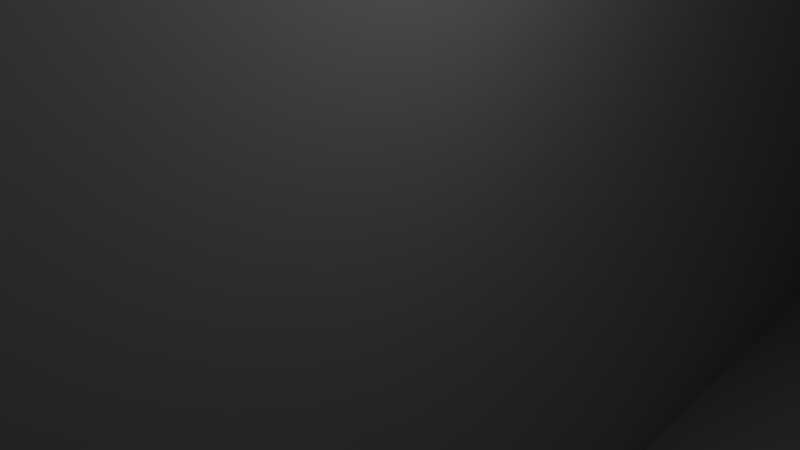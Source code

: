 # Source: plane.blend  (saved by Blender 2.76.0; exported with 4.5.12 LTS)
import bpy
from mathutils import Matrix  # noqa: F401  (used for matrix-valued properties, if any)

bpy.ops.wm.read_factory_settings(use_empty=True)
scene = bpy.context.scene
scene.name = 'Scene'

# ---- collections
col_collection_1 = bpy.data.collections.new('Collection 1'); scene.collection.children.link(col_collection_1)

# ---- materials (node trees are filled in below, after node groups)
mat_material_001 = bpy.data.materials.new('Material.001')
mat_material_001.alpha_threshold = 0.0
mat_material_001.use_transparent_shadow = False
mat_material_001.diffuse_color = (0.64, 0.64, 0.64, 1.0)
mat_material_001.specular_color = (0.5, 0.5, 0.5)
mat_material_001.roughness = 0.5
mat_material_001.specular_intensity = 1.0

# ---- material node trees

# ---- world
world_world = bpy.data.worlds.new('World'); scene.world = world_world
world_world.color = (0.05088, 0.05088, 0.05088)
world_world.use_sun_shadow = False
world_world.sun_shadow_jitter_overblur = 0.0
world_world.cycles.sampling_method = 'MANUAL'
world_world.cycles.sample_map_resolution = 256

# ---- cameras
cam_camera = bpy.data.cameras.new('Camera')
cam_camera.clip_end = 100.0
cam_camera.lens = 35.0
cam_camera.sensor_width = 32.0
cam_camera.sensor_height = 18.0
cam_camera.ortho_scale = 7.314
cam_camera.dof.focus_distance = 0.0
cam_camera.dof.aperture_fstop = 128.0

# ---- lights
light_lamp = bpy.data.lights.new('Lamp', 'POINT')
light_lamp.transmission_factor = 0.0
light_lamp.cutoff_distance = 30.0
light_lamp.energy = 100.0
light_lamp.shadow_buffer_clip_start = 1.001
light_lamp.shadow_soft_size = 0.1
light_lamp.shadow_maximum_resolution = 0.006
light_lamp.use_absolute_resolution = True
light_lamp.cycles.use_multiple_importance_sampling = False

# ---- meshes
me_cube_cube_001 = bpy.data.meshes.new('Cube_Cube.001')
me_cube_cube_001.from_pydata([(-2.77, -0.0647, 0.0), (0.8325, -0.1453, 0.0), (0.5884, 0.08858, -0.5541), (0.54, 0.4953, -4.682e-09), (0.6361, -0.0647, -1.496), (-0.4083, 0.1135, -0.5775), (-0.9665, -0.08471, -1.459), (0.08668, 0.1011, -0.5489), (-0.4852, 0.4251, 0.0), (0.8439, 0.2153, -3.04e-09), (0.8501, 0.01194, -0.2771), (0.9235, 0.03499, -3.14e-09), (0.7509, 0.1519, -0.2771), (-0.6476, -0.03915, -0.3481), (0.2766, -0.01361, -0.351), (-1.569, -0.1505, 0.0), (0.01745, -0.2345, 0.0), (-1.57, 0.2285, 0.0), (-1.227, 0.02441, -0.5143), (0.01353, -0.07471, -1.701)], [(2, 7)], [(2, 10, 4), (8, 17, 0, 15), (3, 2, 5, 8), (5, 18, 17, 8), (3, 9, 12), (10, 1, 16, 14), (2, 12, 10), (14, 16, 13), (16, 15, 13), (13, 15, 0), (1, 10, 11), (9, 3, 1), (1, 3, 16), (3, 8, 16), (16, 8, 15), (9, 1, 11), (12, 2, 3), (9, 11, 10, 12), (6, 0, 18, 5), (4, 19, 6, 5, 2), (17, 18, 0), (14, 13, 6, 19, 4, 10), (6, 13, 0)])
_k = set([(2, 3), (2, 4)])
me_cube_cube_001.attributes.new('sharp_edge', 'BOOLEAN', 'EDGE').data.foreach_set('value', [ (min(e.vertices), max(e.vertices)) in _k for e in me_cube_cube_001.edges])
_uv = me_cube_cube_001.uv_layers.new(name='UVMap')
_uv.uv.foreach_set('vector', [0.5, 0.25, 0.0, 0.0, 1.0, 1.0, 0.0, 0.0, 0.25, 0.0, 0.5, 0.0, 0.0, 0.0, 0.0, 0.0, 1.0, 0.5, 0.0, 0.0, 0.0, 0.0, 0.0, 0.0, 0.5, 0.0, 0.0, 0.0, 0.0, 0.0, 0.0, 0.0, 0.0, 0.0, 1.0, 0.5, 0.0, 0.0, 0.0, 0.0, 0.0, 0.0, 0.0, 0.0, 0.5, 0.25, 0.0, 0.0, 0.5, 0.25, 0.0, 0.0, 0.0, 0.0, 0.0, 0.0, 0.3333, 0.3333, 0.0, 0.0, 0.0, 0.0, 0.0, 0.0, 0.0, 0.0, 0.0, 0.0, 0.0, 0.0, 0.0, 0.0, 1.0, 1.0, 0.0, 0.0, 1.0, 0.5, 0.0, 0.0, 0.6667, 0.6667, 0.0, 0.0, 0.0, 0.0, 0.0, 0.0, 0.0, 0.0, 0.0, 0.0, 0.3333, 0.3333, 0.0, 0.0, 0.0, 0.0, 1.0, 0.5, 0.0, 0.0, 1.0, 1.0, 0.5, 0.25, 1.0, 0.5, 0.0, 0.0, 0.0, 0.0, 1.0, 1.0, 0.0, 0.0, 0.0, 0.0, 0.0, 0.0, 0.0, 0.0, 1.0, 0.0, 0.0, 0.0, 0.0, 0.0, 0.0, 0.0, 0.0, 0.0, 1.0, 0.5, 1.0, 1.0, 0.5, 0.0, 1.0, 0.0, 0.25, 0.0, 0.0, 0.0, 0.0, 0.0, 0.0, 0.0, 0.0, 0.0, 0.0, 0.0, 0.0, 0.0, 0.0, 0.0, 0.0, 0.0, 0.0, 0.0])
me_cube_cube_001.materials.append(mat_material_001)
me_cube_cube_001.use_remesh_preserve_volume = False
me_cube_cube_001.use_remesh_preserve_attributes = False
me_cube_cube_001.use_mirror_vertex_groups = False
me_cube_cube_001.update()
me_cube_cube_001.normals_split_custom_set([tuple(v) for v in zip(*[iter([0.4005, 0.9074, -0.1274, 0.4005, 0.9074, -0.1274, 0.4005, 0.9074, -0.1274, 0.0, 0.0, 1.0, 0.0, 0.0, 1.0, 0.0, 0.0, 1.0, 0.0, 0.0, 1.0, -0.01271, 0.8436, -0.5369, -0.01271, 0.8436, -0.5369, -0.01271, 0.8436, -0.5369, -0.01271, 0.8436, -0.5369, -0.1463, 0.8716, -0.4679, -0.1463, 0.8716, -0.4679, -0.1463, 0.8716, -0.4679, -0.1463, 0.8716, -0.4679, 0.63, 0.6839, -0.3679, 0.63, 0.6839, -0.3679, 0.63, 0.6839, -0.3679, 0.0976, -0.871, -0.4815, 0.0976, -0.871, -0.4815, 0.0976, -0.871, -0.4815, 0.0976, -0.871, -0.4815, 0.6963, 0.4933, -0.5213, 0.6963, 0.4933, -0.5213, 0.6963, 0.4933, -0.5213, 0.02193, -0.8533, -0.5209, 0.02193, -0.8533, -0.5209, 0.02193, -0.8533, -0.5209, -0.04802, -0.9074, -0.4176, -0.04802, -0.9074, -0.4176, -0.04802, -0.9074, -0.4176, -0.06356, -0.8893, -0.4529, -0.06356, -0.8893, -0.4529, -0.06356, -0.8893, -0.4529, 0.8756, -0.4419, -0.1952, 0.8756, -0.4419, -0.1952, 0.8756, -0.4419, -0.1952, 2.296e-09, 8.356e-09, 1.0, 2.296e-09, 8.356e-09, 1.0, 2.296e-09, 8.356e-09, 1.0, -7.616e-10, 6.96e-09, 1.0, -7.616e-10, 6.96e-09, 1.0, -7.616e-10, 6.96e-09, 1.0, 4.34e-09, 3.308e-09, 1.0, 4.34e-09, 3.308e-09, 1.0, 4.34e-09, 3.308e-09, 1.0, 0.0, 0.0, 1.0, 0.0, 0.0, 1.0, 0.0, 0.0, 1.0, 1.899e-08, 7.828e-09, 1.0, 1.899e-08, 7.828e-09, 1.0, 1.899e-08, 7.828e-09, 1.0, 0.5289, 0.7055, -0.4717, 0.5289, 0.7055, -0.4717, 0.5289, 0.7055, -0.4717, 0.8272, 0.4616, -0.3204, 0.8272, 0.4616, -0.3204, 0.8272, 0.4616, -0.3204, 0.8272, 0.4616, -0.3204, -0.1094, 0.9835, -0.1438, -0.1094, 0.9835, -0.1438, -0.1094, 0.9835, -0.1438, -0.1094, 0.9835, -0.1438, -0.0008745, 0.9859, -0.1671, -0.0008745, 0.9859, -0.1671, -0.0008745, 0.9859, -0.1671, -0.0008745, 0.9859, -0.1671, -0.0008745, 0.9859, -0.1671, -0.2085, 0.8534, -0.4777, -0.2085, 0.8534, -0.4777, -0.2085, 0.8534, -0.4777, 0.02141, -0.9989, 0.04246, 0.02141, -0.9989, 0.04246, 0.02141, -0.9989, 0.04246, 0.02141, -0.9989, 0.04246, 0.02141, -0.9989, 0.04246, 0.02141, -0.9989, 0.04246, 0.0179, -0.9992, 0.03584, 0.0179, -0.9992, 0.03584, 0.0179, -0.9992, 0.03584])] * 3)])

# ---- objects
ob_cube_cube_001 = bpy.data.objects.new('Cube_Cube.001', me_cube_cube_001)
ob_lamp = bpy.data.objects.new('Lamp', light_lamp)
ob_camera = bpy.data.objects.new('Camera', cam_camera)

# ---- transforms, parenting, visibility, modifiers, constraints
ob_cube_cube_001.location = (0.0, 2.463, 0.3465)
ob_cube_cube_001.rotation_euler = (1.571, -0.0, 1.571)
ob_cube_cube_001.scale = (36.4, 36.4, 36.4)
ob_cube_cube_001.lineart.crease_threshold = 0.0
_m = ob_cube_cube_001.modifiers.new('Mirror', 'MIRROR')
_m.use_axis = (False, False, True)
_m.use_clip = True
_m.merge_threshold = 0.0184
ob_lamp.location = (4.076, 1.005, 6.25)
ob_lamp.rotation_euler = (0.6503, 0.05522, 1.866)
ob_lamp.lock_rotations_4d = False
ob_lamp.empty_display_type = 'ARROWS'
ob_lamp.color = (0.0, 0.0, 0.0, 0.0)
ob_lamp.lineart.crease_threshold = 0.0
ob_camera.location = (7.481, -6.508, 5.69)
ob_camera.rotation_euler = (1.109, 0.01082, 0.8149)
ob_camera.lock_rotations_4d = False
ob_camera.empty_display_type = 'ARROWS'
ob_camera.color = (0.0, 0.0, 0.0, 0.0)
ob_camera.display_type = 'WIRE'
ob_camera.lineart.crease_threshold = 0.0

# ---- collection membership
col_collection_1.objects.link(ob_cube_cube_001)
col_collection_1.objects.link(ob_lamp)
col_collection_1.objects.link(ob_camera)

# ---- scene / render settings (as saved in the file)
scene.camera = ob_camera
scene.frame_start = 1; scene.frame_end = 250; scene.frame_set(55)
scene.render.engine = 'BLENDER_EEVEE_NEXT'
scene.render.resolution_percentage = 50
scene.render.dither_intensity = 0.0
scene.cycles.use_denoising = False
scene.cycles.samples = 10
scene.cycles.sampling_pattern = 'TABULATED_SOBOL'
scene.cycles.light_sampling_threshold = 0.0
scene.cycles.use_adaptive_sampling = False
scene.cycles.use_light_tree = False
scene.cycles.blur_glossy = 0.0
scene.cycles.pixel_filter_type = 'GAUSSIAN'
scene.cycles.sample_clamp_indirect = 0.0
scene.view_settings.view_transform = 'Standard'
bpy.context.view_layer.update()
